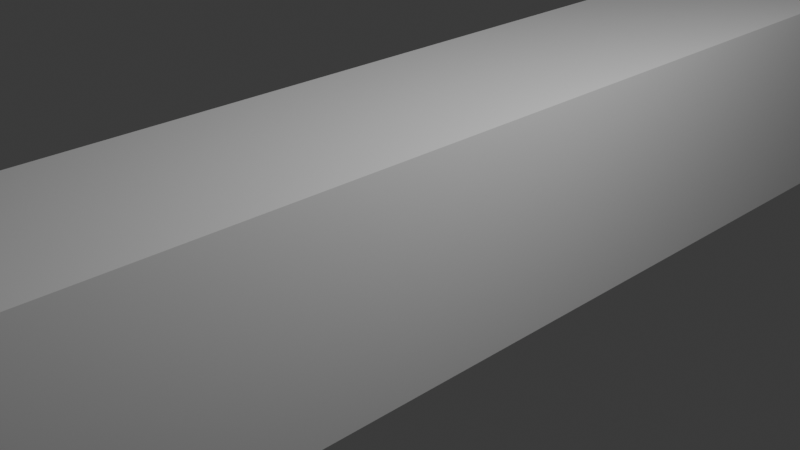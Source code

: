 # Source: AutomaticShotgun.blend  (saved by Blender 5.0.119; exported with 4.5.12 LTS)
import bpy
from mathutils import Matrix  # noqa: F401  (used for matrix-valued properties, if any)

bpy.ops.wm.read_factory_settings(use_empty=True)
scene = bpy.context.scene
scene.name = 'Scene'

# ---- collections
col_collection = bpy.data.collections.new('Collection'); scene.collection.children.link(col_collection)

# ---- materials (node trees are filled in below, after node groups)
mat_material = bpy.data.materials.new('Material')
mat_material.alpha_threshold = 0.0
mat_material.use_backface_culling_lightprobe_volume = False
mat_material.roughness = 0.5
mat_material.line_color = (0.0, 0.0, 0.0, 1.0)

# ---- material node trees
mat_material.use_nodes = True; mat_material.node_tree.nodes.clear()
_N = mat_material.node_tree.nodes; _L = mat_material.node_tree.links
n0 = _N.new('ShaderNodeOutputMaterial'); n0.name = 'Material Output'; n0.location = (200, 100)
n1 = _N.new('ShaderNodeBsdfPrincipled'); n1.name = 'Principled BSDF'; n1.location = (-200, 100)
_L.new(n1.outputs[0], n0.inputs[0])
n0.is_active_output = True

# ---- world
world_world = bpy.data.worlds.new('World'); scene.world = world_world
world_world.use_nodes = True; world_world.node_tree.nodes.clear()
_N = world_world.node_tree.nodes; _L = world_world.node_tree.links
n0 = _N.new('ShaderNodeOutputWorld'); n0.name = 'World Output'; n0.location = (200, 100)
n1 = _N.new('ShaderNodeBackground'); n1.name = 'Background'; n1.location = (-200, 100)
n1.inputs[0].default_value = (0.05088, 0.05088, 0.05088, 1.0)
_L.new(n1.outputs[0], n0.inputs[0])
n0.is_active_output = True
world_world.color = (0.05088, 0.05088, 0.05088)
world_world.sun_shadow_jitter_overblur = 0.0

# ---- cameras
cam_camera = bpy.data.cameras.new('Camera')
cam_camera.clip_end = 100.0
cam_camera.ortho_scale = 7.314

# ---- lights
light_light = bpy.data.lights.new('Light', 'POINT')
light_light.energy = 1000.0
light_light.shadow_soft_size = 0.1

# ---- meshes
me_cube = bpy.data.meshes.new('Cube')
me_cube.from_pydata([(1.0, 1.0, 1.0), (1.0, 1.0, -1.0), (1.0, -1.0, 1.0), (1.0, -1.0, -1.0), (-1.0, 1.0, 1.0), (-1.0, 1.0, -1.0), (-1.0, -1.0, 1.0), (-1.0, -1.0, -1.0)], [], [(0, 4, 6, 2), (3, 2, 6, 7), (7, 6, 4, 5), (5, 1, 3, 7), (1, 0, 2, 3), (5, 4, 0, 1)])
_uv = me_cube.uv_layers.new(name='UVMap')
_uv.uv.foreach_set('vector', [0.625, 0.5, 0.875, 0.5, 0.875, 0.75, 0.625, 0.75, 0.375, 0.75, 0.625, 0.75, 0.625, 1.0, 0.375, 1.0, 0.375, 0.0, 0.625, 0.0, 0.625, 0.25, 0.375, 0.25, 0.125, 0.5, 0.375, 0.5, 0.375, 0.75, 0.125, 0.75, 0.375, 0.5, 0.625, 0.5, 0.625, 0.75, 0.375, 0.75, 0.375, 0.25, 0.625, 0.25, 0.625, 0.5, 0.375, 0.5])
me_cube.materials.append(mat_material)
me_cube.use_mirror_vertex_groups = False
me_cube.update()
me_cube_001 = bpy.data.meshes.new('Cube.001')
me_cube_001.from_pydata([(-0.307, -0.3537, -0.2278), (-0.307, -0.3537, 0.2278), (-0.307, 0.3537, -0.2278), (-0.307, 0.3537, 0.2278), (0.307, -0.3537, -0.2278), (0.307, -0.3537, 0.2278), (0.307, 0.3537, -0.2278), (0.307, 0.3537, 0.2278)], [], [(0, 1, 3, 2), (2, 3, 7, 6), (6, 7, 5, 4), (4, 5, 1, 0), (2, 6, 4, 0), (7, 3, 1, 5)])
_uv = me_cube_001.uv_layers.new(name='UVMap')
_uv.uv.foreach_set('vector', [0.375, 0.0, 0.625, 0.0, 0.625, 0.25, 0.375, 0.25, 0.375, 0.25, 0.625, 0.25, 0.625, 0.5, 0.375, 0.5, 0.375, 0.5, 0.625, 0.5, 0.625, 0.75, 0.375, 0.75, 0.375, 0.75, 0.625, 0.75, 0.625, 1.0, 0.375, 1.0, 0.125, 0.5, 0.375, 0.5, 0.375, 0.75, 0.125, 0.75, 0.625, 0.5, 0.875, 0.5, 0.875, 0.75, 0.625, 0.75])
me_cube_001.update()
me_cube_002 = bpy.data.meshes.new('Cube.002')
me_cube_002.from_pydata([(-0.9682, -0.8638, -3.48), (-1.847, -0.8638, 2.275), (-0.9682, 0.8638, -3.48), (-1.875, 0.8638, 2.252), (0.9682, -0.8638, -3.48), (0.9682, -0.8638, 2.255), (0.9682, 0.8638, -3.48), (0.9682, 0.8638, 2.178), (0.9682, -0.8638, 2.766), (-1.847, -0.8638, 3.48)], [], [(0, 1, 3, 2), (2, 3, 7, 6), (6, 7, 5, 4), (4, 5, 1, 0), (2, 6, 4, 0), (7, 3, 1, 5)])
_uv = me_cube_002.uv_layers.new(name='UVMap')
_uv.uv.foreach_set('vector', [0.375, 0.0, 0.625, 0.0, 0.625, 0.25, 0.375, 0.25, 0.375, 0.25, 0.625, 0.25, 0.625, 0.5, 0.375, 0.5, 0.375, 0.5, 0.625, 0.5, 0.625, 0.75, 0.375, 0.75, 0.375, 0.75, 0.625, 0.75, 0.625, 1.0, 0.375, 1.0, 0.125, 0.5, 0.375, 0.5, 0.375, 0.75, 0.125, 0.75, 0.625, 0.5, 0.875, 0.5, 0.875, 0.75, 0.625, 0.75])
me_cube_002.update()

# ---- objects
ob_cube = bpy.data.objects.new('Cube', me_cube)
ob_light = bpy.data.objects.new('Light', light_light)
ob_camera = bpy.data.objects.new('Camera', cam_camera)
ob_cube_001 = bpy.data.objects.new('Cube.001', me_cube_001)
ob_cube_002 = bpy.data.objects.new('Cube.002', me_cube_002)

# ---- transforms, parenting, visibility, modifiers, constraints
ob_cube.location = (0.0, 0.0, 0.0)
ob_cube.scale = (1.083, 9.242, 1.249)
ob_cube.lock_rotations_4d = False
ob_cube.empty_display_type = 'ARROWS'
ob_cube.lineart.crease_threshold = 0.0
ob_light.location = (4.076, 1.005, 5.904)
ob_light.rotation_euler = (0.6503, 0.05522, 1.866)
ob_light.lock_rotations_4d = False
ob_light.empty_display_type = 'ARROWS'
ob_light.color = (0.0, 0.0, 0.0, 0.0)
ob_light.lineart.crease_threshold = 0.0
ob_camera.location = (7.359, -6.926, 4.958)
ob_camera.rotation_euler = (1.109, 0.0, 0.8149)
ob_camera.lock_rotations_4d = False
ob_camera.empty_display_type = 'ARROWS'
ob_camera.color = (0.0, 0.0, 0.0, 0.0)
ob_camera.display_type = 'WIRE'
ob_camera.lineart.crease_threshold = 0.0
ob_cube_001.location = (-1.311, -2.202, -0.24)
ob_cube_001.rotation_euler = (1.571, -0.0, -1.571)
ob_cube_002.location = (0.0, 12.72, 0.0)
ob_cube_002.rotation_euler = (-1.571, -1.571, 0.0)
ob_cube_002.scale = (1.035, 1.035, 1.035)

# ---- collection membership
col_collection.objects.link(ob_cube)
col_collection.objects.link(ob_light)
col_collection.objects.link(ob_camera)
col_collection.objects.link(ob_cube_001)
col_collection.objects.link(ob_cube_002)

# ---- scene / render settings (as saved in the file)
scene.camera = ob_camera
scene.frame_start = 1; scene.frame_end = 250; scene.frame_set(1)
scene.render.engine = 'BLENDER_EEVEE_NEXT'
scene.render.bake_bias = 0.0
scene.render.bake_samples = 0
scene.cycles.sampling_pattern = 'TABULATED_SOBOL'
scene.eevee.use_volume_custom_range = False
bpy.context.view_layer.update()
